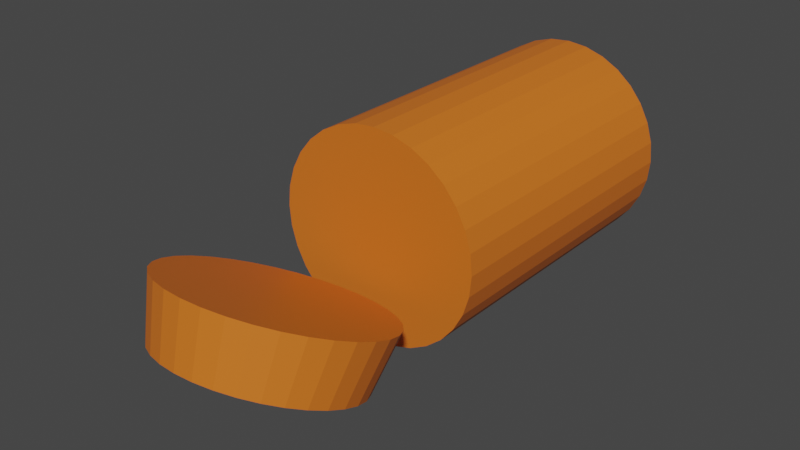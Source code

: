 # Source: carrot_kruzhok_4.blend  (saved by Blender 3.4.6; exported with 4.5.12 LTS)
import bpy
from mathutils import Matrix  # noqa: F401  (used for matrix-valued properties, if any)

bpy.ops.wm.read_factory_settings(use_empty=True)
scene = bpy.context.scene
scene.name = 'Scene'

# ---- collections
col_collection = bpy.data.collections.new('Collection'); scene.collection.children.link(col_collection)

# ---- materials (node trees are filled in below, after node groups)
mat_material_001 = bpy.data.materials.new('Material.001')
mat_material_001.use_transparent_shadow = False

# ---- material node trees
mat_material_001.use_nodes = True; mat_material_001.node_tree.nodes.clear()
_N = mat_material_001.node_tree.nodes; _L = mat_material_001.node_tree.links
n0 = _N.new('ShaderNodeBsdfPrincipled'); n0.name = 'Principled BSDF'; n0.location = (10, 300)
n0.distribution = 'GGX'
n0.subsurface_method = 'RANDOM_WALK_SKIN'
n0.inputs[0].default_value = (0.723, 0.1657, 0.01535, 1.0)
n0.inputs[3].default_value = 1.45
n0.inputs[27].default_value = (0.0, 0.0, 0.0, 1.0)
n0.inputs[28].default_value = 1.0
n1 = _N.new('ShaderNodeOutputMaterial'); n1.name = 'Material Output'; n1.location = (300, 300)
_L.new(n0.outputs[0], n1.inputs[0])
n1.is_active_output = True

# ---- world
world_world = bpy.data.worlds.new('World'); scene.world = world_world
world_world.use_nodes = True; world_world.node_tree.nodes.clear()
_N = world_world.node_tree.nodes; _L = world_world.node_tree.links
n0 = _N.new('ShaderNodeOutputWorld'); n0.name = 'World Output'; n0.location = (300, 300)
n1 = _N.new('ShaderNodeBackground'); n1.name = 'Background'; n1.location = (10, 300)
n1.inputs[0].default_value = (0.05088, 0.05088, 0.05088, 1.0)
_L.new(n1.outputs[0], n0.inputs[0])
n0.is_active_output = True
world_world.color = (0.05088, 0.05088, 0.05088)
world_world.use_sun_shadow = False
world_world.sun_shadow_jitter_overblur = 0.0

# ---- meshes
me_circle_009 = bpy.data.meshes.new('Circle.009')
me_circle_009.from_pydata([(0.4598, -1.11, -4.033), (0.4598, -1.11, -4.465), (0.6676, -0.9991, -4.465), (0.6676, -0.9991, -4.033), (0.2344, 1.179, -4.033), (0.2344, 1.179, -4.465), (-3.004e-09, 1.202, -4.465), (-3.004e-09, 1.202, -4.033), (-0.8497, 0.8497, -4.033), (-0.8497, 0.8497, -4.465), (-0.9991, 0.6676, -4.465), (-0.9991, 0.6676, -4.033), (0.2344, -1.179, -4.033), (0.2344, -1.179, -4.465), (0.4598, 1.11, -4.033), (0.4598, 1.11, -4.465), (-0.6676, 0.9991, -4.033), (-0.6676, 0.9991, -4.465), (-3.004e-09, -1.202, -4.033), (-3.004e-09, -1.202, -4.465), (0.6676, 0.9991, -4.033), (0.6676, 0.9991, -4.465), (-0.4598, 1.11, -4.033), (-0.4598, 1.11, -4.465), (-0.2344, -1.179, -4.033), (-0.2344, -1.179, -4.465), (0.8497, 0.8497, -4.033), (0.8497, 0.8497, -4.465), (-0.2344, 1.179, -4.033), (-0.2344, 1.179, -4.465), (-0.4598, -1.11, -4.033), (-0.4598, -1.11, -4.465), (0.9991, 0.6676, -4.033), (0.9991, 0.6676, -4.465), (-0.6676, -0.9991, -4.033), (-0.6676, -0.9991, -4.465), (1.11, 0.4598, -4.033), (1.11, 0.4598, -4.465), (-0.8497, -0.8497, -4.033), (-0.8497, -0.8497, -4.465), (1.179, 0.2344, -4.033), (1.179, 0.2344, -4.465), (-0.9991, -0.6676, -4.033), (-0.9991, -0.6676, -4.465), (1.202, 3.03e-07, -4.033), (1.202, 3.356e-07, -4.465), (-1.11, -0.4598, -4.033), (-1.11, -0.4598, -4.465), (1.179, -0.2344, -4.033), (1.179, -0.2344, -4.465), (-1.179, -0.2344, -4.033), (-1.179, -0.2344, -4.465), (1.11, -0.4598, -4.033), (1.11, -0.4598, -4.465), (-1.202, 3.03e-07, -4.033), (-1.202, 3.356e-07, -4.465), (0.9991, -0.6676, -4.033), (0.9991, -0.6676, -4.465), (-1.179, 0.2344, -4.033), (-1.179, 0.2344, -4.465), (0.8497, -0.8497, -4.033), (0.8497, -0.8497, -4.465), (-1.11, 0.4598, -4.033), (-1.11, 0.4598, -4.465)], [], [(62, 11, 10, 63), (60, 3, 2, 61), (58, 62, 63, 59), (56, 60, 61, 57), (54, 58, 59, 55), (52, 56, 57, 53), (50, 54, 55, 51), (48, 52, 53, 49), (46, 50, 51, 47), (44, 48, 49, 45), (42, 46, 47, 43), (40, 44, 45, 41), (38, 42, 43, 39), (36, 40, 41, 37), (34, 38, 39, 35), (32, 36, 37, 33), (30, 34, 35, 31), (28, 7, 6, 29), (26, 32, 33, 27), (24, 30, 31, 25), (22, 28, 29, 23), (20, 26, 27, 21), (18, 24, 25, 19), (16, 22, 23, 17), (14, 20, 21, 15), (12, 18, 19, 13), (8, 16, 17, 9), (4, 14, 15, 5), (0, 12, 13, 1), (11, 8, 9, 10), (7, 4, 5, 6), (3, 0, 1, 2), (10, 9, 17, 23, 29, 6, 5, 15, 21, 27, 33, 37, 41, 45, 49, 53, 57, 61, 2, 1, 13, 19, 25, 31, 35, 39, 43, 47, 51, 55, 59, 63), (11, 62, 58, 54, 50, 46, 42, 38, 34, 30, 24, 18, 12, 0, 3, 60, 56, 52, 48, 44, 40, 36, 32, 26, 20, 14, 4, 7, 28, 22, 16, 8)])
_uv = me_circle_009.uv_layers.new(name='UVMap')
_uv.uv.foreach_set('vector', [0.0, 0.0, 0.0, 0.0, 0.0, 0.0, 0.0, 0.0, 0.0, 0.0, 0.0, 0.0, 0.0, 0.0, 0.0, 0.0, 0.0, 0.0, 0.0, 0.0, 0.0, 0.0, 0.0, 0.0, 0.0, 0.0, 0.0, 0.0, 0.0, 0.0, 0.0, 0.0, 0.0, 0.0, 0.0, 0.0, 0.0, 0.0, 0.0, 0.0, 0.0, 0.0, 0.0, 0.0, 0.0, 0.0, 0.0, 0.0, 0.0, 0.0, 0.0, 0.0, 0.0, 0.0, 0.0, 0.0, 0.0, 0.0, 0.0, 0.0, 0.0, 0.0, 0.0, 0.0, 0.0, 0.0, 0.0, 0.0, 0.0, 0.0, 0.0, 0.0, 0.0, 0.0, 0.0, 0.0, 0.0, 0.0, 0.0, 0.0, 0.0, 0.0, 0.0, 0.0, 0.0, 0.0, 0.0, 0.0, 0.0, 0.0, 0.0, 0.0, 0.0, 0.0, 0.0, 0.0, 0.0, 0.0, 0.0, 0.0, 0.0, 0.0, 0.0, 0.0, 0.0, 0.0, 0.0, 0.0, 0.0, 0.0, 0.0, 0.0, 0.0, 0.0, 0.0, 0.0, 0.0, 0.0, 0.0, 0.0, 0.0, 0.0, 0.0, 0.0, 0.0, 0.0, 0.0, 0.0, 0.0, 0.0, 0.0, 0.0, 0.0, 0.0, 0.0, 0.0, 0.0, 0.0, 0.0, 0.0, 0.0, 0.0, 0.0, 0.0, 0.0, 0.0, 0.0, 0.0, 0.0, 0.0, 0.0, 0.0, 0.0, 0.0, 0.0, 0.0, 0.0, 0.0, 0.0, 0.0, 0.0, 0.0, 0.0, 0.0, 0.0, 0.0, 0.0, 0.0, 0.0, 0.0, 0.0, 0.0, 0.0, 0.0, 0.0, 0.0, 0.0, 0.0, 0.0, 0.0, 0.0, 0.0, 0.0, 0.0, 0.0, 0.0, 0.0, 0.0, 0.0, 0.0, 0.0, 0.0, 0.0, 0.0, 0.0, 0.0, 0.0, 0.0, 0.0, 0.0, 0.0, 0.0, 0.0, 0.0, 0.0, 0.0, 0.0, 0.0, 0.0, 0.0, 0.0, 0.0, 0.0, 0.0, 0.0, 0.0, 0.0, 0.0, 0.0, 0.0, 0.0, 0.0, 0.0, 0.0, 0.0, 0.0, 0.0, 0.0, 0.0, 0.0, 0.0, 0.0, 0.0, 0.0, 0.0, 0.0, 0.0, 0.0, 0.0, 0.0, 0.0, 0.0, 0.0, 0.0, 0.0, 0.0, 0.0, 0.0, 0.0, 0.0, 0.0, 0.0, 0.0, 0.0, 0.0, 0.0, 0.0, 0.0, 0.0, 0.0, 0.0, 0.0, 0.0, 0.0, 0.0, 0.0, 0.0, 0.0, 0.0, 0.0, 0.0, 0.0, 0.0, 0.0, 0.0, 0.0, 0.0, 0.0, 0.0, 0.0, 0.0, 0.0, 0.0, 0.0, 0.0, 0.0, 0.0, 0.0, 0.0, 0.0, 0.0, 0.0, 0.0, 0.0, 0.0, 0.0, 0.0, 0.0, 0.0, 0.0, 0.0, 0.0, 0.0, 0.0, 0.0, 0.0, 0.0, 0.0, 0.0, 0.0, 0.0, 0.0, 0.0, 0.0, 0.0, 0.0, 0.0, 0.0, 0.0, 0.0, 0.0, 0.0, 0.0, 0.0, 0.0, 0.0, 0.0, 0.0, 0.0, 0.0, 0.0, 0.0, 0.0, 0.0, 0.0, 0.0, 0.0, 0.0, 0.0, 0.0, 0.0, 0.0, 0.0, 0.0, 0.0, 0.0, 0.0, 0.0, 0.0, 0.0, 0.0, 0.0, 0.0, 0.0, 0.0, 0.0, 0.0, 0.0, 0.0, 0.0, 0.0, 0.0, 0.0, 0.0, 0.0, 0.0, 0.0, 0.0, 0.0, 0.0, 0.0, 0.0, 0.0, 0.0, 0.0, 0.0, 0.0, 0.0, 0.0, 0.0, 0.0, 0.0, 0.0, 0.0])
me_circle_009.materials.append(mat_material_001)
me_circle_009.update()
me_circle_010 = bpy.data.meshes.new('Circle.010')
me_circle_010.from_pydata([(0.4598, -1.11, -3.601), (0.4598, -1.11, -4.033), (0.6676, -0.9991, -4.033), (0.6676, -0.9991, -3.601), (0.2344, 1.179, -3.601), (0.2344, 1.179, -4.033), (-3.004e-09, 1.202, -4.033), (-3.004e-09, 1.202, -3.601), (-0.8497, 0.8497, -3.601), (-0.8497, 0.8497, -4.033), (-0.9991, 0.6676, -4.033), (-0.9991, 0.6676, -3.601), (0.2344, -1.179, -3.601), (0.2344, -1.179, -4.033), (0.4598, 1.11, -3.601), (0.4598, 1.11, -4.033), (-0.6676, 0.9991, -3.601), (-0.6676, 0.9991, -4.033), (-3.004e-09, -1.202, -3.601), (-3.004e-09, -1.202, -4.033), (0.6676, 0.9991, -3.601), (0.6676, 0.9991, -4.033), (-0.4598, 1.11, -3.601), (-0.4598, 1.11, -4.033), (-0.2344, -1.179, -3.601), (-0.2344, -1.179, -4.033), (0.8497, 0.8497, -3.601), (0.8497, 0.8497, -4.033), (-0.2344, 1.179, -3.601), (-0.2344, 1.179, -4.033), (-0.4598, -1.11, -3.601), (-0.4598, -1.11, -4.033), (0.9991, 0.6676, -3.601), (0.9991, 0.6676, -4.033), (-0.6676, -0.9991, -3.601), (-0.6676, -0.9991, -4.033), (1.11, 0.4598, -3.601), (1.11, 0.4598, -4.033), (-0.8497, -0.8497, -3.601), (-0.8497, -0.8497, -4.033), (1.179, 0.2344, -3.601), (1.179, 0.2344, -4.033), (-0.9991, -0.6676, -3.601), (-0.9991, -0.6676, -4.033), (1.202, 2.704e-07, -3.601), (1.202, 3.03e-07, -4.033), (-1.11, -0.4598, -3.601), (-1.11, -0.4598, -4.033), (1.179, -0.2344, -3.601), (1.179, -0.2344, -4.033), (-1.179, -0.2344, -3.601), (-1.179, -0.2344, -4.033), (1.11, -0.4598, -3.601), (1.11, -0.4598, -4.033), (-1.202, 2.704e-07, -3.601), (-1.202, 3.03e-07, -4.033), (0.9991, -0.6676, -3.601), (0.9991, -0.6676, -4.033), (-1.179, 0.2344, -3.601), (-1.179, 0.2344, -4.033), (0.8497, -0.8497, -3.601), (0.8497, -0.8497, -4.033), (-1.11, 0.4598, -3.601), (-1.11, 0.4598, -4.033)], [], [(62, 11, 10, 63), (60, 3, 2, 61), (58, 62, 63, 59), (56, 60, 61, 57), (54, 58, 59, 55), (52, 56, 57, 53), (50, 54, 55, 51), (48, 52, 53, 49), (46, 50, 51, 47), (44, 48, 49, 45), (42, 46, 47, 43), (40, 44, 45, 41), (38, 42, 43, 39), (36, 40, 41, 37), (34, 38, 39, 35), (32, 36, 37, 33), (30, 34, 35, 31), (28, 7, 6, 29), (26, 32, 33, 27), (24, 30, 31, 25), (22, 28, 29, 23), (20, 26, 27, 21), (18, 24, 25, 19), (16, 22, 23, 17), (14, 20, 21, 15), (12, 18, 19, 13), (8, 16, 17, 9), (4, 14, 15, 5), (0, 12, 13, 1), (11, 8, 9, 10), (7, 4, 5, 6), (3, 0, 1, 2), (10, 9, 17, 23, 29, 6, 5, 15, 21, 27, 33, 37, 41, 45, 49, 53, 57, 61, 2, 1, 13, 19, 25, 31, 35, 39, 43, 47, 51, 55, 59, 63), (11, 62, 58, 54, 50, 46, 42, 38, 34, 30, 24, 18, 12, 0, 3, 60, 56, 52, 48, 44, 40, 36, 32, 26, 20, 14, 4, 7, 28, 22, 16, 8)])
_uv = me_circle_010.uv_layers.new(name='UVMap')
_uv.uv.foreach_set('vector', [0.0, 0.0, 0.0, 0.0, 0.0, 0.0, 0.0, 0.0, 0.0, 0.0, 0.0, 0.0, 0.0, 0.0, 0.0, 0.0, 0.0, 0.0, 0.0, 0.0, 0.0, 0.0, 0.0, 0.0, 0.0, 0.0, 0.0, 0.0, 0.0, 0.0, 0.0, 0.0, 0.0, 0.0, 0.0, 0.0, 0.0, 0.0, 0.0, 0.0, 0.0, 0.0, 0.0, 0.0, 0.0, 0.0, 0.0, 0.0, 0.0, 0.0, 0.0, 0.0, 0.0, 0.0, 0.0, 0.0, 0.0, 0.0, 0.0, 0.0, 0.0, 0.0, 0.0, 0.0, 0.0, 0.0, 0.0, 0.0, 0.0, 0.0, 0.0, 0.0, 0.0, 0.0, 0.0, 0.0, 0.0, 0.0, 0.0, 0.0, 0.0, 0.0, 0.0, 0.0, 0.0, 0.0, 0.0, 0.0, 0.0, 0.0, 0.0, 0.0, 0.0, 0.0, 0.0, 0.0, 0.0, 0.0, 0.0, 0.0, 0.0, 0.0, 0.0, 0.0, 0.0, 0.0, 0.0, 0.0, 0.0, 0.0, 0.0, 0.0, 0.0, 0.0, 0.0, 0.0, 0.0, 0.0, 0.0, 0.0, 0.0, 0.0, 0.0, 0.0, 0.0, 0.0, 0.0, 0.0, 0.0, 0.0, 0.0, 0.0, 0.0, 0.0, 0.0, 0.0, 0.0, 0.0, 0.0, 0.0, 0.0, 0.0, 0.0, 0.0, 0.0, 0.0, 0.0, 0.0, 0.0, 0.0, 0.0, 0.0, 0.0, 0.0, 0.0, 0.0, 0.0, 0.0, 0.0, 0.0, 0.0, 0.0, 0.0, 0.0, 0.0, 0.0, 0.0, 0.0, 0.0, 0.0, 0.0, 0.0, 0.0, 0.0, 0.0, 0.0, 0.0, 0.0, 0.0, 0.0, 0.0, 0.0, 0.0, 0.0, 0.0, 0.0, 0.0, 0.0, 0.0, 0.0, 0.0, 0.0, 0.0, 0.0, 0.0, 0.0, 0.0, 0.0, 0.0, 0.0, 0.0, 0.0, 0.0, 0.0, 0.0, 0.0, 0.0, 0.0, 0.0, 0.0, 0.0, 0.0, 0.0, 0.0, 0.0, 0.0, 0.0, 0.0, 0.0, 0.0, 0.0, 0.0, 0.0, 0.0, 0.0, 0.0, 0.0, 0.0, 0.0, 0.0, 0.0, 0.0, 0.0, 0.0, 0.0, 0.0, 0.0, 0.0, 0.0, 0.0, 0.0, 0.0, 0.0, 0.0, 0.0, 0.0, 0.0, 0.0, 0.0, 0.0, 0.0, 0.0, 0.0, 0.0, 0.0, 0.0, 0.0, 0.0, 0.0, 0.0, 0.0, 0.0, 0.0, 0.0, 0.0, 0.0, 0.0, 0.0, 0.0, 0.0, 0.0, 0.0, 0.0, 0.0, 0.0, 0.0, 0.0, 0.0, 0.0, 0.0, 0.0, 0.0, 0.0, 0.0, 0.0, 0.0, 0.0, 0.0, 0.0, 0.0, 0.0, 0.0, 0.0, 0.0, 0.0, 0.0, 0.0, 0.0, 0.0, 0.0, 0.0, 0.0, 0.0, 0.0, 0.0, 0.0, 0.0, 0.0, 0.0, 0.0, 0.0, 0.0, 0.0, 0.0, 0.0, 0.0, 0.0, 0.0, 0.0, 0.0, 0.0, 0.0, 0.0, 0.0, 0.0, 0.0, 0.0, 0.0, 0.0, 0.0, 0.0, 0.0, 0.0, 0.0, 0.0, 0.0, 0.0, 0.0, 0.0, 0.0, 0.0, 0.0, 0.0, 0.0, 0.0, 0.0, 0.0, 0.0, 0.0, 0.0, 0.0, 0.0, 0.0, 0.0, 0.0, 0.0, 0.0, 0.0, 0.0, 0.0, 0.0, 0.0, 0.0, 0.0, 0.0, 0.0, 0.0, 0.0, 0.0, 0.0, 0.0, 0.0, 0.0, 0.0, 0.0, 0.0, 0.0, 0.0, 0.0, 0.0, 0.0, 0.0, 0.0, 0.0])
me_circle_010.materials.append(mat_material_001)
me_circle_010.update()
me_circle_011 = bpy.data.meshes.new('Circle.011')
me_circle_011.from_pydata([(0.4598, -1.11, -3.169), (0.4598, -1.11, -3.601), (0.6676, -0.9991, -3.601), (0.6676, -0.9991, -3.169), (0.2344, 1.179, -3.169), (0.2344, 1.179, -3.601), (-3.004e-09, 1.202, -3.601), (-3.004e-09, 1.202, -3.169), (-0.8497, 0.8497, -3.169), (-0.8497, 0.8497, -3.601), (-0.9991, 0.6676, -3.601), (-0.9991, 0.6676, -3.169), (0.2344, -1.179, -3.169), (0.2344, -1.179, -3.601), (0.4598, 1.11, -3.169), (0.4598, 1.11, -3.601), (-0.6676, 0.9991, -3.169), (-0.6676, 0.9991, -3.601), (-3.004e-09, -1.202, -3.169), (-3.004e-09, -1.202, -3.601), (0.6676, 0.9991, -3.169), (0.6676, 0.9991, -3.601), (-0.4598, 1.11, -3.169), (-0.4598, 1.11, -3.601), (-0.2344, -1.179, -3.169), (-0.2344, -1.179, -3.601), (0.8497, 0.8497, -3.169), (0.8497, 0.8497, -3.601), (-0.2344, 1.179, -3.169), (-0.2344, 1.179, -3.601), (-0.4598, -1.11, -3.169), (-0.4598, -1.11, -3.601), (0.9991, 0.6676, -3.169), (0.9991, 0.6676, -3.601), (-0.6676, -0.9991, -3.169), (-0.6676, -0.9991, -3.601), (1.11, 0.4598, -3.169), (1.11, 0.4598, -3.601), (-0.8497, -0.8497, -3.169), (-0.8497, -0.8497, -3.601), (1.179, 0.2344, -3.169), (1.179, 0.2344, -3.601), (-0.9991, -0.6676, -3.169), (-0.9991, -0.6676, -3.601), (1.202, 2.377e-07, -3.169), (1.202, 2.704e-07, -3.601), (-1.11, -0.4598, -3.169), (-1.11, -0.4598, -3.601), (1.179, -0.2344, -3.169), (1.179, -0.2344, -3.601), (-1.179, -0.2344, -3.169), (-1.179, -0.2344, -3.601), (1.11, -0.4598, -3.169), (1.11, -0.4598, -3.601), (-1.202, 2.377e-07, -3.169), (-1.202, 2.704e-07, -3.601), (0.9991, -0.6676, -3.169), (0.9991, -0.6676, -3.601), (-1.179, 0.2344, -3.169), (-1.179, 0.2344, -3.601), (0.8497, -0.8497, -3.169), (0.8497, -0.8497, -3.601), (-1.11, 0.4598, -3.169), (-1.11, 0.4598, -3.601)], [], [(62, 11, 10, 63), (60, 3, 2, 61), (58, 62, 63, 59), (56, 60, 61, 57), (54, 58, 59, 55), (52, 56, 57, 53), (50, 54, 55, 51), (48, 52, 53, 49), (46, 50, 51, 47), (44, 48, 49, 45), (42, 46, 47, 43), (40, 44, 45, 41), (38, 42, 43, 39), (36, 40, 41, 37), (34, 38, 39, 35), (32, 36, 37, 33), (30, 34, 35, 31), (28, 7, 6, 29), (26, 32, 33, 27), (24, 30, 31, 25), (22, 28, 29, 23), (20, 26, 27, 21), (18, 24, 25, 19), (16, 22, 23, 17), (14, 20, 21, 15), (12, 18, 19, 13), (8, 16, 17, 9), (4, 14, 15, 5), (0, 12, 13, 1), (11, 8, 9, 10), (7, 4, 5, 6), (3, 0, 1, 2), (10, 9, 17, 23, 29, 6, 5, 15, 21, 27, 33, 37, 41, 45, 49, 53, 57, 61, 2, 1, 13, 19, 25, 31, 35, 39, 43, 47, 51, 55, 59, 63), (11, 62, 58, 54, 50, 46, 42, 38, 34, 30, 24, 18, 12, 0, 3, 60, 56, 52, 48, 44, 40, 36, 32, 26, 20, 14, 4, 7, 28, 22, 16, 8)])
_uv = me_circle_011.uv_layers.new(name='UVMap')
_uv.uv.foreach_set('vector', [0.0, 0.0, 0.0, 0.0, 0.0, 0.0, 0.0, 0.0, 0.0, 0.0, 0.0, 0.0, 0.0, 0.0, 0.0, 0.0, 0.0, 0.0, 0.0, 0.0, 0.0, 0.0, 0.0, 0.0, 0.0, 0.0, 0.0, 0.0, 0.0, 0.0, 0.0, 0.0, 0.0, 0.0, 0.0, 0.0, 0.0, 0.0, 0.0, 0.0, 0.0, 0.0, 0.0, 0.0, 0.0, 0.0, 0.0, 0.0, 0.0, 0.0, 0.0, 0.0, 0.0, 0.0, 0.0, 0.0, 0.0, 0.0, 0.0, 0.0, 0.0, 0.0, 0.0, 0.0, 0.0, 0.0, 0.0, 0.0, 0.0, 0.0, 0.0, 0.0, 0.0, 0.0, 0.0, 0.0, 0.0, 0.0, 0.0, 0.0, 0.0, 0.0, 0.0, 0.0, 0.0, 0.0, 0.0, 0.0, 0.0, 0.0, 0.0, 0.0, 0.0, 0.0, 0.0, 0.0, 0.0, 0.0, 0.0, 0.0, 0.0, 0.0, 0.0, 0.0, 0.0, 0.0, 0.0, 0.0, 0.0, 0.0, 0.0, 0.0, 0.0, 0.0, 0.0, 0.0, 0.0, 0.0, 0.0, 0.0, 0.0, 0.0, 0.0, 0.0, 0.0, 0.0, 0.0, 0.0, 0.0, 0.0, 0.0, 0.0, 0.0, 0.0, 0.0, 0.0, 0.0, 0.0, 0.0, 0.0, 0.0, 0.0, 0.0, 0.0, 0.0, 0.0, 0.0, 0.0, 0.0, 0.0, 0.0, 0.0, 0.0, 0.0, 0.0, 0.0, 0.0, 0.0, 0.0, 0.0, 0.0, 0.0, 0.0, 0.0, 0.0, 0.0, 0.0, 0.0, 0.0, 0.0, 0.0, 0.0, 0.0, 0.0, 0.0, 0.0, 0.0, 0.0, 0.0, 0.0, 0.0, 0.0, 0.0, 0.0, 0.0, 0.0, 0.0, 0.0, 0.0, 0.0, 0.0, 0.0, 0.0, 0.0, 0.0, 0.0, 0.0, 0.0, 0.0, 0.0, 0.0, 0.0, 0.0, 0.0, 0.0, 0.0, 0.0, 0.0, 0.0, 0.0, 0.0, 0.0, 0.0, 0.0, 0.0, 0.0, 0.0, 0.0, 0.0, 0.0, 0.0, 0.0, 0.0, 0.0, 0.0, 0.0, 0.0, 0.0, 0.0, 0.0, 0.0, 0.0, 0.0, 0.0, 0.0, 0.0, 0.0, 0.0, 0.0, 0.0, 0.0, 0.0, 0.0, 0.0, 0.0, 0.0, 0.0, 0.0, 0.0, 0.0, 0.0, 0.0, 0.0, 0.0, 0.0, 0.0, 0.0, 0.0, 0.0, 0.0, 0.0, 0.0, 0.0, 0.0, 0.0, 0.0, 0.0, 0.0, 0.0, 0.0, 0.0, 0.0, 0.0, 0.0, 0.0, 0.0, 0.0, 0.0, 0.0, 0.0, 0.0, 0.0, 0.0, 0.0, 0.0, 0.0, 0.0, 0.0, 0.0, 0.0, 0.0, 0.0, 0.0, 0.0, 0.0, 0.0, 0.0, 0.0, 0.0, 0.0, 0.0, 0.0, 0.0, 0.0, 0.0, 0.0, 0.0, 0.0, 0.0, 0.0, 0.0, 0.0, 0.0, 0.0, 0.0, 0.0, 0.0, 0.0, 0.0, 0.0, 0.0, 0.0, 0.0, 0.0, 0.0, 0.0, 0.0, 0.0, 0.0, 0.0, 0.0, 0.0, 0.0, 0.0, 0.0, 0.0, 0.0, 0.0, 0.0, 0.0, 0.0, 0.0, 0.0, 0.0, 0.0, 0.0, 0.0, 0.0, 0.0, 0.0, 0.0, 0.0, 0.0, 0.0, 0.0, 0.0, 0.0, 0.0, 0.0, 0.0, 0.0, 0.0, 0.0, 0.0, 0.0, 0.0, 0.0, 0.0, 0.0, 0.0, 0.0, 0.0, 0.0, 0.0, 0.0, 0.0, 0.0, 0.0, 0.0, 0.0, 0.0, 0.0, 0.0, 0.0])
me_circle_011.materials.append(mat_material_001)
me_circle_011.update()
me_circle_012 = bpy.data.meshes.new('Circle.012')
me_circle_012.from_pydata([(0.4598, -1.11, -2.737), (0.4598, -1.11, -3.169), (0.6676, -0.9991, -3.169), (0.6676, -0.9991, -2.737), (0.2344, 1.179, -2.737), (0.2344, 1.179, -3.169), (-3.004e-09, 1.202, -3.169), (-3.004e-09, 1.202, -2.737), (-0.8497, 0.8497, -2.737), (-0.8497, 0.8497, -3.169), (-0.9991, 0.6676, -3.169), (-0.9991, 0.6676, -2.737), (0.2344, -1.179, -2.737), (0.2344, -1.179, -3.169), (0.4598, 1.11, -2.737), (0.4598, 1.11, -3.169), (-0.6676, 0.9991, -2.737), (-0.6676, 0.9991, -3.169), (-3.004e-09, -1.202, -2.737), (-3.004e-09, -1.202, -3.169), (0.6676, 0.9991, -2.737), (0.6676, 0.9991, -3.169), (-0.4598, 1.11, -2.737), (-0.4598, 1.11, -3.169), (-0.2344, -1.179, -2.737), (-0.2344, -1.179, -3.169), (0.8497, 0.8497, -2.737), (0.8497, 0.8497, -3.169), (-0.2344, 1.179, -2.737), (-0.2344, 1.179, -3.169), (-0.4598, -1.11, -2.737), (-0.4598, -1.11, -3.169), (0.9991, 0.6676, -2.737), (0.9991, 0.6676, -3.169), (-0.6676, -0.9991, -2.737), (-0.6676, -0.9991, -3.169), (1.11, 0.4598, -2.737), (1.11, 0.4598, -3.169), (-0.8497, -0.8497, -2.737), (-0.8497, -0.8497, -3.169), (1.179, 0.2344, -2.737), (1.179, 0.2344, -3.169), (-0.9991, -0.6676, -2.737), (-0.9991, -0.6676, -3.169), (1.202, 2.051e-07, -2.737), (1.202, 2.377e-07, -3.169), (-1.11, -0.4598, -2.737), (-1.11, -0.4598, -3.169), (1.179, -0.2344, -2.737), (1.179, -0.2344, -3.169), (-1.179, -0.2344, -2.737), (-1.179, -0.2344, -3.169), (1.11, -0.4598, -2.737), (1.11, -0.4598, -3.169), (-1.202, 2.051e-07, -2.737), (-1.202, 2.377e-07, -3.169), (0.9991, -0.6676, -2.737), (0.9991, -0.6676, -3.169), (-1.179, 0.2344, -2.737), (-1.179, 0.2344, -3.169), (0.8497, -0.8497, -2.737), (0.8497, -0.8497, -3.169), (-1.11, 0.4598, -2.737), (-1.11, 0.4598, -3.169)], [], [(62, 11, 10, 63), (60, 3, 2, 61), (58, 62, 63, 59), (56, 60, 61, 57), (54, 58, 59, 55), (52, 56, 57, 53), (50, 54, 55, 51), (48, 52, 53, 49), (46, 50, 51, 47), (44, 48, 49, 45), (42, 46, 47, 43), (40, 44, 45, 41), (38, 42, 43, 39), (36, 40, 41, 37), (34, 38, 39, 35), (32, 36, 37, 33), (30, 34, 35, 31), (28, 7, 6, 29), (26, 32, 33, 27), (24, 30, 31, 25), (22, 28, 29, 23), (20, 26, 27, 21), (18, 24, 25, 19), (16, 22, 23, 17), (14, 20, 21, 15), (12, 18, 19, 13), (8, 16, 17, 9), (4, 14, 15, 5), (0, 12, 13, 1), (11, 8, 9, 10), (7, 4, 5, 6), (3, 0, 1, 2), (10, 9, 17, 23, 29, 6, 5, 15, 21, 27, 33, 37, 41, 45, 49, 53, 57, 61, 2, 1, 13, 19, 25, 31, 35, 39, 43, 47, 51, 55, 59, 63), (11, 62, 58, 54, 50, 46, 42, 38, 34, 30, 24, 18, 12, 0, 3, 60, 56, 52, 48, 44, 40, 36, 32, 26, 20, 14, 4, 7, 28, 22, 16, 8)])
_uv = me_circle_012.uv_layers.new(name='UVMap')
_uv.uv.foreach_set('vector', [0.0, 0.0, 0.0, 0.0, 0.0, 0.0, 0.0, 0.0, 0.0, 0.0, 0.0, 0.0, 0.0, 0.0, 0.0, 0.0, 0.0, 0.0, 0.0, 0.0, 0.0, 0.0, 0.0, 0.0, 0.0, 0.0, 0.0, 0.0, 0.0, 0.0, 0.0, 0.0, 0.0, 0.0, 0.0, 0.0, 0.0, 0.0, 0.0, 0.0, 0.0, 0.0, 0.0, 0.0, 0.0, 0.0, 0.0, 0.0, 0.0, 0.0, 0.0, 0.0, 0.0, 0.0, 0.0, 0.0, 0.0, 0.0, 0.0, 0.0, 0.0, 0.0, 0.0, 0.0, 0.0, 0.0, 0.0, 0.0, 0.0, 0.0, 0.0, 0.0, 0.0, 0.0, 0.0, 0.0, 0.0, 0.0, 0.0, 0.0, 0.0, 0.0, 0.0, 0.0, 0.0, 0.0, 0.0, 0.0, 0.0, 0.0, 0.0, 0.0, 0.0, 0.0, 0.0, 0.0, 0.0, 0.0, 0.0, 0.0, 0.0, 0.0, 0.0, 0.0, 0.0, 0.0, 0.0, 0.0, 0.0, 0.0, 0.0, 0.0, 0.0, 0.0, 0.0, 0.0, 0.0, 0.0, 0.0, 0.0, 0.0, 0.0, 0.0, 0.0, 0.0, 0.0, 0.0, 0.0, 0.0, 0.0, 0.0, 0.0, 0.0, 0.0, 0.0, 0.0, 0.0, 0.0, 0.0, 0.0, 0.0, 0.0, 0.0, 0.0, 0.0, 0.0, 0.0, 0.0, 0.0, 0.0, 0.0, 0.0, 0.0, 0.0, 0.0, 0.0, 0.0, 0.0, 0.0, 0.0, 0.0, 0.0, 0.0, 0.0, 0.0, 0.0, 0.0, 0.0, 0.0, 0.0, 0.0, 0.0, 0.0, 0.0, 0.0, 0.0, 0.0, 0.0, 0.0, 0.0, 0.0, 0.0, 0.0, 0.0, 0.0, 0.0, 0.0, 0.0, 0.0, 0.0, 0.0, 0.0, 0.0, 0.0, 0.0, 0.0, 0.0, 0.0, 0.0, 0.0, 0.0, 0.0, 0.0, 0.0, 0.0, 0.0, 0.0, 0.0, 0.0, 0.0, 0.0, 0.0, 0.0, 0.0, 0.0, 0.0, 0.0, 0.0, 0.0, 0.0, 0.0, 0.0, 0.0, 0.0, 0.0, 0.0, 0.0, 0.0, 0.0, 0.0, 0.0, 0.0, 0.0, 0.0, 0.0, 0.0, 0.0, 0.0, 0.0, 0.0, 0.0, 0.0, 0.0, 0.0, 0.0, 0.0, 0.0, 0.0, 0.0, 0.0, 0.0, 0.0, 0.0, 0.0, 0.0, 0.0, 0.0, 0.0, 0.0, 0.0, 0.0, 0.0, 0.0, 0.0, 0.0, 0.0, 0.0, 0.0, 0.0, 0.0, 0.0, 0.0, 0.0, 0.0, 0.0, 0.0, 0.0, 0.0, 0.0, 0.0, 0.0, 0.0, 0.0, 0.0, 0.0, 0.0, 0.0, 0.0, 0.0, 0.0, 0.0, 0.0, 0.0, 0.0, 0.0, 0.0, 0.0, 0.0, 0.0, 0.0, 0.0, 0.0, 0.0, 0.0, 0.0, 0.0, 0.0, 0.0, 0.0, 0.0, 0.0, 0.0, 0.0, 0.0, 0.0, 0.0, 0.0, 0.0, 0.0, 0.0, 0.0, 0.0, 0.0, 0.0, 0.0, 0.0, 0.0, 0.0, 0.0, 0.0, 0.0, 0.0, 0.0, 0.0, 0.0, 0.0, 0.0, 0.0, 0.0, 0.0, 0.0, 0.0, 0.0, 0.0, 0.0, 0.0, 0.0, 0.0, 0.0, 0.0, 0.0, 0.0, 0.0, 0.0, 0.0, 0.0, 0.0, 0.0, 0.0, 0.0, 0.0, 0.0, 0.0, 0.0, 0.0, 0.0, 0.0, 0.0, 0.0, 0.0, 0.0, 0.0, 0.0, 0.0, 0.0, 0.0, 0.0, 0.0, 0.0, 0.0, 0.0, 0.0, 0.0, 0.0])
me_circle_012.materials.append(mat_material_001)
me_circle_012.update()
me_circle_013 = bpy.data.meshes.new('Circle.013')
me_circle_013.from_pydata([(0.4598, -1.11, -2.304), (0.4598, -1.11, -2.737), (0.6676, -0.9991, -2.737), (0.6676, -0.9991, -2.304), (0.2344, 1.179, -2.304), (0.2344, 1.179, -2.737), (-3.004e-09, 1.202, -2.737), (-3.004e-09, 1.202, -2.304), (-0.8497, 0.8497, -2.304), (-0.8497, 0.8497, -2.737), (-0.9991, 0.6676, -2.737), (-0.9991, 0.6676, -2.304), (0.2344, -1.179, -2.304), (0.2344, -1.179, -2.737), (0.4598, 1.11, -2.304), (0.4598, 1.11, -2.737), (-0.6676, 0.9991, -2.304), (-0.6676, 0.9991, -2.737), (-3.004e-09, -1.202, -2.304), (-3.004e-09, -1.202, -2.737), (0.6676, 0.9991, -2.304), (0.6676, 0.9991, -2.737), (-0.4598, 1.11, -2.304), (-0.4598, 1.11, -2.737), (-0.2344, -1.179, -2.304), (-0.2344, -1.179, -2.737), (0.8497, 0.8497, -2.304), (0.8497, 0.8497, -2.737), (-0.2344, 1.179, -2.304), (-0.2344, 1.179, -2.737), (-0.4598, -1.11, -2.304), (-0.4598, -1.11, -2.737), (0.9991, 0.6676, -2.304), (0.9991, 0.6676, -2.737), (-0.6676, -0.9991, -2.304), (-0.6676, -0.9991, -2.737), (1.11, 0.4598, -2.304), (1.11, 0.4598, -2.737), (-0.8497, -0.8497, -2.304), (-0.8497, -0.8497, -2.737), (1.179, 0.2344, -2.304), (1.179, 0.2344, -2.737), (-0.9991, -0.6676, -2.304), (-0.9991, -0.6676, -2.737), (1.202, 1.725e-07, -2.304), (1.202, 2.051e-07, -2.737), (-1.11, -0.4598, -2.304), (-1.11, -0.4598, -2.737), (1.179, -0.2344, -2.304), (1.179, -0.2344, -2.737), (-1.179, -0.2344, -2.304), (-1.179, -0.2344, -2.737), (1.11, -0.4598, -2.304), (1.11, -0.4598, -2.737), (-1.202, 1.725e-07, -2.304), (-1.202, 2.051e-07, -2.737), (0.9991, -0.6676, -2.304), (0.9991, -0.6676, -2.737), (-1.179, 0.2344, -2.304), (-1.179, 0.2344, -2.737), (0.8497, -0.8497, -2.304), (0.8497, -0.8497, -2.737), (-1.11, 0.4598, -2.304), (-1.11, 0.4598, -2.737)], [], [(62, 11, 10, 63), (60, 3, 2, 61), (58, 62, 63, 59), (56, 60, 61, 57), (54, 58, 59, 55), (52, 56, 57, 53), (50, 54, 55, 51), (48, 52, 53, 49), (46, 50, 51, 47), (44, 48, 49, 45), (42, 46, 47, 43), (40, 44, 45, 41), (38, 42, 43, 39), (36, 40, 41, 37), (34, 38, 39, 35), (32, 36, 37, 33), (30, 34, 35, 31), (28, 7, 6, 29), (26, 32, 33, 27), (24, 30, 31, 25), (22, 28, 29, 23), (20, 26, 27, 21), (18, 24, 25, 19), (16, 22, 23, 17), (14, 20, 21, 15), (12, 18, 19, 13), (8, 16, 17, 9), (4, 14, 15, 5), (0, 12, 13, 1), (11, 8, 9, 10), (7, 4, 5, 6), (3, 0, 1, 2), (10, 9, 17, 23, 29, 6, 5, 15, 21, 27, 33, 37, 41, 45, 49, 53, 57, 61, 2, 1, 13, 19, 25, 31, 35, 39, 43, 47, 51, 55, 59, 63), (11, 62, 58, 54, 50, 46, 42, 38, 34, 30, 24, 18, 12, 0, 3, 60, 56, 52, 48, 44, 40, 36, 32, 26, 20, 14, 4, 7, 28, 22, 16, 8)])
_uv = me_circle_013.uv_layers.new(name='UVMap')
_uv.uv.foreach_set('vector', [0.0, 0.0, 0.0, 0.0, 0.0, 0.0, 0.0, 0.0, 0.0, 0.0, 0.0, 0.0, 0.0, 0.0, 0.0, 0.0, 0.0, 0.0, 0.0, 0.0, 0.0, 0.0, 0.0, 0.0, 0.0, 0.0, 0.0, 0.0, 0.0, 0.0, 0.0, 0.0, 0.0, 0.0, 0.0, 0.0, 0.0, 0.0, 0.0, 0.0, 0.0, 0.0, 0.0, 0.0, 0.0, 0.0, 0.0, 0.0, 0.0, 0.0, 0.0, 0.0, 0.0, 0.0, 0.0, 0.0, 0.0, 0.0, 0.0, 0.0, 0.0, 0.0, 0.0, 0.0, 0.0, 0.0, 0.0, 0.0, 0.0, 0.0, 0.0, 0.0, 0.0, 0.0, 0.0, 0.0, 0.0, 0.0, 0.0, 0.0, 0.0, 0.0, 0.0, 0.0, 0.0, 0.0, 0.0, 0.0, 0.0, 0.0, 0.0, 0.0, 0.0, 0.0, 0.0, 0.0, 0.0, 0.0, 0.0, 0.0, 0.0, 0.0, 0.0, 0.0, 0.0, 0.0, 0.0, 0.0, 0.0, 0.0, 0.0, 0.0, 0.0, 0.0, 0.0, 0.0, 0.0, 0.0, 0.0, 0.0, 0.0, 0.0, 0.0, 0.0, 0.0, 0.0, 0.0, 0.0, 0.0, 0.0, 0.0, 0.0, 0.0, 0.0, 0.0, 0.0, 0.0, 0.0, 0.0, 0.0, 0.0, 0.0, 0.0, 0.0, 0.0, 0.0, 0.0, 0.0, 0.0, 0.0, 0.0, 0.0, 0.0, 0.0, 0.0, 0.0, 0.0, 0.0, 0.0, 0.0, 0.0, 0.0, 0.0, 0.0, 0.0, 0.0, 0.0, 0.0, 0.0, 0.0, 0.0, 0.0, 0.0, 0.0, 0.0, 0.0, 0.0, 0.0, 0.0, 0.0, 0.0, 0.0, 0.0, 0.0, 0.0, 0.0, 0.0, 0.0, 0.0, 0.0, 0.0, 0.0, 0.0, 0.0, 0.0, 0.0, 0.0, 0.0, 0.0, 0.0, 0.0, 0.0, 0.0, 0.0, 0.0, 0.0, 0.0, 0.0, 0.0, 0.0, 0.0, 0.0, 0.0, 0.0, 0.0, 0.0, 0.0, 0.0, 0.0, 0.0, 0.0, 0.0, 0.0, 0.0, 0.0, 0.0, 0.0, 0.0, 0.0, 0.0, 0.0, 0.0, 0.0, 0.0, 0.0, 0.0, 0.0, 0.0, 0.0, 0.0, 0.0, 0.0, 0.0, 0.0, 0.0, 0.0, 0.0, 0.0, 0.0, 0.0, 0.0, 0.0, 0.0, 0.0, 0.0, 0.0, 0.0, 0.0, 0.0, 0.0, 0.0, 0.0, 0.0, 0.0, 0.0, 0.0, 0.0, 0.0, 0.0, 0.0, 0.0, 0.0, 0.0, 0.0, 0.0, 0.0, 0.0, 0.0, 0.0, 0.0, 0.0, 0.0, 0.0, 0.0, 0.0, 0.0, 0.0, 0.0, 0.0, 0.0, 0.0, 0.0, 0.0, 0.0, 0.0, 0.0, 0.0, 0.0, 0.0, 0.0, 0.0, 0.0, 0.0, 0.0, 0.0, 0.0, 0.0, 0.0, 0.0, 0.0, 0.0, 0.0, 0.0, 0.0, 0.0, 0.0, 0.0, 0.0, 0.0, 0.0, 0.0, 0.0, 0.0, 0.0, 0.0, 0.0, 0.0, 0.0, 0.0, 0.0, 0.0, 0.0, 0.0, 0.0, 0.0, 0.0, 0.0, 0.0, 0.0, 0.0, 0.0, 0.0, 0.0, 0.0, 0.0, 0.0, 0.0, 0.0, 0.0, 0.0, 0.0, 0.0, 0.0, 0.0, 0.0, 0.0, 0.0, 0.0, 0.0, 0.0, 0.0, 0.0, 0.0, 0.0, 0.0, 0.0, 0.0, 0.0, 0.0, 0.0, 0.0, 0.0, 0.0, 0.0, 0.0, 0.0, 0.0, 0.0, 0.0, 0.0, 0.0, 0.0, 0.0, 0.0])
me_circle_013.materials.append(mat_material_001)
me_circle_013.update()
me_circle_014 = bpy.data.meshes.new('Circle.014')
me_circle_014.from_pydata([(0.4598, -1.11, -1.872), (0.4598, -1.11, -2.304), (0.6676, -0.9991, -2.304), (0.6676, -0.9991, -1.872), (0.2344, 1.179, -1.872), (0.2344, 1.179, -2.304), (-3.004e-09, 1.202, -2.304), (-3.004e-09, 1.202, -1.872), (-0.8497, 0.8497, -1.872), (-0.8497, 0.8497, -2.304), (-0.9991, 0.6676, -2.304), (-0.9991, 0.6676, -1.872), (0.2344, -1.179, -1.872), (0.2344, -1.179, -2.304), (0.4598, 1.11, -1.872), (0.4598, 1.11, -2.304), (-0.6676, 0.9991, -1.872), (-0.6676, 0.9991, -2.304), (-3.004e-09, -1.202, -1.872), (-3.004e-09, -1.202, -2.304), (0.6676, 0.9991, -1.872), (0.6676, 0.9991, -2.304), (-0.4598, 1.11, -1.872), (-0.4598, 1.11, -2.304), (-0.2344, -1.179, -1.872), (-0.2344, -1.179, -2.304), (0.8497, 0.8497, -1.872), (0.8497, 0.8497, -2.304), (-0.2344, 1.179, -1.872), (-0.2344, 1.179, -2.304), (-0.4598, -1.11, -1.872), (-0.4598, -1.11, -2.304), (0.9991, 0.6676, -1.872), (0.9991, 0.6676, -2.304), (-0.6676, -0.9991, -1.872), (-0.6676, -0.9991, -2.304), (1.11, 0.4598, -1.872), (1.11, 0.4598, -2.304), (-0.8497, -0.8497, -1.872), (-0.8497, -0.8497, -2.304), (1.179, 0.2344, -1.872), (1.179, 0.2344, -2.304), (-0.9991, -0.6676, -1.872), (-0.9991, -0.6676, -2.304), (1.202, 1.398e-07, -1.872), (1.202, 1.725e-07, -2.304), (-1.11, -0.4598, -1.872), (-1.11, -0.4598, -2.304), (1.179, -0.2344, -1.872), (1.179, -0.2344, -2.304), (-1.179, -0.2344, -1.872), (-1.179, -0.2344, -2.304), (1.11, -0.4598, -1.872), (1.11, -0.4598, -2.304), (-1.202, 1.398e-07, -1.872), (-1.202, 1.725e-07, -2.304), (0.9991, -0.6676, -1.872), (0.9991, -0.6676, -2.304), (-1.179, 0.2344, -1.872), (-1.179, 0.2344, -2.304), (0.8497, -0.8497, -1.872), (0.8497, -0.8497, -2.304), (-1.11, 0.4598, -1.872), (-1.11, 0.4598, -2.304)], [], [(62, 11, 10, 63), (60, 3, 2, 61), (58, 62, 63, 59), (56, 60, 61, 57), (54, 58, 59, 55), (52, 56, 57, 53), (50, 54, 55, 51), (48, 52, 53, 49), (46, 50, 51, 47), (44, 48, 49, 45), (42, 46, 47, 43), (40, 44, 45, 41), (38, 42, 43, 39), (36, 40, 41, 37), (34, 38, 39, 35), (32, 36, 37, 33), (30, 34, 35, 31), (28, 7, 6, 29), (26, 32, 33, 27), (24, 30, 31, 25), (22, 28, 29, 23), (20, 26, 27, 21), (18, 24, 25, 19), (16, 22, 23, 17), (14, 20, 21, 15), (12, 18, 19, 13), (8, 16, 17, 9), (4, 14, 15, 5), (0, 12, 13, 1), (11, 8, 9, 10), (7, 4, 5, 6), (3, 0, 1, 2), (10, 9, 17, 23, 29, 6, 5, 15, 21, 27, 33, 37, 41, 45, 49, 53, 57, 61, 2, 1, 13, 19, 25, 31, 35, 39, 43, 47, 51, 55, 59, 63), (11, 62, 58, 54, 50, 46, 42, 38, 34, 30, 24, 18, 12, 0, 3, 60, 56, 52, 48, 44, 40, 36, 32, 26, 20, 14, 4, 7, 28, 22, 16, 8)])
_uv = me_circle_014.uv_layers.new(name='UVMap')
_uv.uv.foreach_set('vector', [0.0, 0.0, 0.0, 0.0, 0.0, 0.0, 0.0, 0.0, 0.0, 0.0, 0.0, 0.0, 0.0, 0.0, 0.0, 0.0, 0.0, 0.0, 0.0, 0.0, 0.0, 0.0, 0.0, 0.0, 0.0, 0.0, 0.0, 0.0, 0.0, 0.0, 0.0, 0.0, 0.0, 0.0, 0.0, 0.0, 0.0, 0.0, 0.0, 0.0, 0.0, 0.0, 0.0, 0.0, 0.0, 0.0, 0.0, 0.0, 0.0, 0.0, 0.0, 0.0, 0.0, 0.0, 0.0, 0.0, 0.0, 0.0, 0.0, 0.0, 0.0, 0.0, 0.0, 0.0, 0.0, 0.0, 0.0, 0.0, 0.0, 0.0, 0.0, 0.0, 0.0, 0.0, 0.0, 0.0, 0.0, 0.0, 0.0, 0.0, 0.0, 0.0, 0.0, 0.0, 0.0, 0.0, 0.0, 0.0, 0.0, 0.0, 0.0, 0.0, 0.0, 0.0, 0.0, 0.0, 0.0, 0.0, 0.0, 0.0, 0.0, 0.0, 0.0, 0.0, 0.0, 0.0, 0.0, 0.0, 0.0, 0.0, 0.0, 0.0, 0.0, 0.0, 0.0, 0.0, 0.0, 0.0, 0.0, 0.0, 0.0, 0.0, 0.0, 0.0, 0.0, 0.0, 0.0, 0.0, 0.0, 0.0, 0.0, 0.0, 0.0, 0.0, 0.0, 0.0, 0.0, 0.0, 0.0, 0.0, 0.0, 0.0, 0.0, 0.0, 0.0, 0.0, 0.0, 0.0, 0.0, 0.0, 0.0, 0.0, 0.0, 0.0, 0.0, 0.0, 0.0, 0.0, 0.0, 0.0, 0.0, 0.0, 0.0, 0.0, 0.0, 0.0, 0.0, 0.0, 0.0, 0.0, 0.0, 0.0, 0.0, 0.0, 0.0, 0.0, 0.0, 0.0, 0.0, 0.0, 0.0, 0.0, 0.0, 0.0, 0.0, 0.0, 0.0, 0.0, 0.0, 0.0, 0.0, 0.0, 0.0, 0.0, 0.0, 0.0, 0.0, 0.0, 0.0, 0.0, 0.0, 0.0, 0.0, 0.0, 0.0, 0.0, 0.0, 0.0, 0.0, 0.0, 0.0, 0.0, 0.0, 0.0, 0.0, 0.0, 0.0, 0.0, 0.0, 0.0, 0.0, 0.0, 0.0, 0.0, 0.0, 0.0, 0.0, 0.0, 0.0, 0.0, 0.0, 0.0, 0.0, 0.0, 0.0, 0.0, 0.0, 0.0, 0.0, 0.0, 0.0, 0.0, 0.0, 0.0, 0.0, 0.0, 0.0, 0.0, 0.0, 0.0, 0.0, 0.0, 0.0, 0.0, 0.0, 0.0, 0.0, 0.0, 0.0, 0.0, 0.0, 0.0, 0.0, 0.0, 0.0, 0.0, 0.0, 0.0, 0.0, 0.0, 0.0, 0.0, 0.0, 0.0, 0.0, 0.0, 0.0, 0.0, 0.0, 0.0, 0.0, 0.0, 0.0, 0.0, 0.0, 0.0, 0.0, 0.0, 0.0, 0.0, 0.0, 0.0, 0.0, 0.0, 0.0, 0.0, 0.0, 0.0, 0.0, 0.0, 0.0, 0.0, 0.0, 0.0, 0.0, 0.0, 0.0, 0.0, 0.0, 0.0, 0.0, 0.0, 0.0, 0.0, 0.0, 0.0, 0.0, 0.0, 0.0, 0.0, 0.0, 0.0, 0.0, 0.0, 0.0, 0.0, 0.0, 0.0, 0.0, 0.0, 0.0, 0.0, 0.0, 0.0, 0.0, 0.0, 0.0, 0.0, 0.0, 0.0, 0.0, 0.0, 0.0, 0.0, 0.0, 0.0, 0.0, 0.0, 0.0, 0.0, 0.0, 0.0, 0.0, 0.0, 0.0, 0.0, 0.0, 0.0, 0.0, 0.0, 0.0, 0.0, 0.0, 0.0, 0.0, 0.0, 0.0, 0.0, 0.0, 0.0, 0.0, 0.0, 0.0, 0.0, 0.0, 0.0, 0.0, 0.0, 0.0, 0.0, 0.0, 0.0, 0.0, 0.0])
me_circle_014.materials.append(mat_material_001)
me_circle_014.update()
me_circle_015 = bpy.data.meshes.new('Circle.015')
me_circle_015.from_pydata([(0.4598, -1.11, -1.44), (0.4598, -1.11, -1.872), (0.6676, -0.9991, -1.872), (0.6676, -0.9991, -1.44), (0.2344, 1.179, -1.44), (0.2344, 1.179, -1.872), (-3.004e-09, 1.202, -1.872), (-3.004e-09, 1.202, -1.44), (-0.8497, 0.8497, -1.44), (-0.8497, 0.8497, -1.872), (-0.9991, 0.6676, -1.872), (-0.9991, 0.6676, -1.44), (0.2344, -1.179, -1.44), (0.2344, -1.179, -1.872), (0.4598, 1.11, -1.44), (0.4598, 1.11, -1.872), (-0.6676, 0.9991, -1.44), (-0.6676, 0.9991, -1.872), (-3.004e-09, -1.202, -1.44), (-3.004e-09, -1.202, -1.872), (0.6676, 0.9991, -1.44), (0.6676, 0.9991, -1.872), (-0.4598, 1.11, -1.44), (-0.4598, 1.11, -1.872), (-0.2344, -1.179, -1.44), (-0.2344, -1.179, -1.872), (0.8497, 0.8497, -1.44), (0.8497, 0.8497, -1.872), (-0.2344, 1.179, -1.44), (-0.2344, 1.179, -1.872), (-0.4598, -1.11, -1.44), (-0.4598, -1.11, -1.872), (0.9991, 0.6676, -1.44), (0.9991, 0.6676, -1.872), (-0.6676, -0.9991, -1.44), (-0.6676, -0.9991, -1.872), (1.11, 0.4598, -1.44), (1.11, 0.4598, -1.872), (-0.8497, -0.8497, -1.44), (-0.8497, -0.8497, -1.872), (1.179, 0.2344, -1.44), (1.179, 0.2344, -1.872), (-0.9991, -0.6676, -1.44), (-0.9991, -0.6676, -1.872), (1.202, 1.072e-07, -1.44), (1.202, 1.398e-07, -1.872), (-1.11, -0.4598, -1.44), (-1.11, -0.4598, -1.872), (1.179, -0.2344, -1.44), (1.179, -0.2344, -1.872), (-1.179, -0.2344, -1.44), (-1.179, -0.2344, -1.872), (1.11, -0.4598, -1.44), (1.11, -0.4598, -1.872), (-1.202, 1.072e-07, -1.44), (-1.202, 1.398e-07, -1.872), (0.9991, -0.6676, -1.44), (0.9991, -0.6676, -1.872), (-1.179, 0.2344, -1.44), (-1.179, 0.2344, -1.872), (0.8497, -0.8497, -1.44), (0.8497, -0.8497, -1.872), (-1.11, 0.4598, -1.44), (-1.11, 0.4598, -1.872)], [], [(62, 11, 10, 63), (60, 3, 2, 61), (58, 62, 63, 59), (56, 60, 61, 57), (54, 58, 59, 55), (52, 56, 57, 53), (50, 54, 55, 51), (48, 52, 53, 49), (46, 50, 51, 47), (44, 48, 49, 45), (42, 46, 47, 43), (40, 44, 45, 41), (38, 42, 43, 39), (36, 40, 41, 37), (34, 38, 39, 35), (32, 36, 37, 33), (30, 34, 35, 31), (28, 7, 6, 29), (26, 32, 33, 27), (24, 30, 31, 25), (22, 28, 29, 23), (20, 26, 27, 21), (18, 24, 25, 19), (16, 22, 23, 17), (14, 20, 21, 15), (12, 18, 19, 13), (8, 16, 17, 9), (4, 14, 15, 5), (0, 12, 13, 1), (11, 8, 9, 10), (7, 4, 5, 6), (3, 0, 1, 2), (10, 9, 17, 23, 29, 6, 5, 15, 21, 27, 33, 37, 41, 45, 49, 53, 57, 61, 2, 1, 13, 19, 25, 31, 35, 39, 43, 47, 51, 55, 59, 63), (11, 62, 58, 54, 50, 46, 42, 38, 34, 30, 24, 18, 12, 0, 3, 60, 56, 52, 48, 44, 40, 36, 32, 26, 20, 14, 4, 7, 28, 22, 16, 8)])
_uv = me_circle_015.uv_layers.new(name='UVMap')
_uv.uv.foreach_set('vector', [0.0, 0.0, 0.0, 0.0, 0.0, 0.0, 0.0, 0.0, 0.0, 0.0, 0.0, 0.0, 0.0, 0.0, 0.0, 0.0, 0.0, 0.0, 0.0, 0.0, 0.0, 0.0, 0.0, 0.0, 0.0, 0.0, 0.0, 0.0, 0.0, 0.0, 0.0, 0.0, 0.0, 0.0, 0.0, 0.0, 0.0, 0.0, 0.0, 0.0, 0.0, 0.0, 0.0, 0.0, 0.0, 0.0, 0.0, 0.0, 0.0, 0.0, 0.0, 0.0, 0.0, 0.0, 0.0, 0.0, 0.0, 0.0, 0.0, 0.0, 0.0, 0.0, 0.0, 0.0, 0.0, 0.0, 0.0, 0.0, 0.0, 0.0, 0.0, 0.0, 0.0, 0.0, 0.0, 0.0, 0.0, 0.0, 0.0, 0.0, 0.0, 0.0, 0.0, 0.0, 0.0, 0.0, 0.0, 0.0, 0.0, 0.0, 0.0, 0.0, 0.0, 0.0, 0.0, 0.0, 0.0, 0.0, 0.0, 0.0, 0.0, 0.0, 0.0, 0.0, 0.0, 0.0, 0.0, 0.0, 0.0, 0.0, 0.0, 0.0, 0.0, 0.0, 0.0, 0.0, 0.0, 0.0, 0.0, 0.0, 0.0, 0.0, 0.0, 0.0, 0.0, 0.0, 0.0, 0.0, 0.0, 0.0, 0.0, 0.0, 0.0, 0.0, 0.0, 0.0, 0.0, 0.0, 0.0, 0.0, 0.0, 0.0, 0.0, 0.0, 0.0, 0.0, 0.0, 0.0, 0.0, 0.0, 0.0, 0.0, 0.0, 0.0, 0.0, 0.0, 0.0, 0.0, 0.0, 0.0, 0.0, 0.0, 0.0, 0.0, 0.0, 0.0, 0.0, 0.0, 0.0, 0.0, 0.0, 0.0, 0.0, 0.0, 0.0, 0.0, 0.0, 0.0, 0.0, 0.0, 0.0, 0.0, 0.0, 0.0, 0.0, 0.0, 0.0, 0.0, 0.0, 0.0, 0.0, 0.0, 0.0, 0.0, 0.0, 0.0, 0.0, 0.0, 0.0, 0.0, 0.0, 0.0, 0.0, 0.0, 0.0, 0.0, 0.0, 0.0, 0.0, 0.0, 0.0, 0.0, 0.0, 0.0, 0.0, 0.0, 0.0, 0.0, 0.0, 0.0, 0.0, 0.0, 0.0, 0.0, 0.0, 0.0, 0.0, 0.0, 0.0, 0.0, 0.0, 0.0, 0.0, 0.0, 0.0, 0.0, 0.0, 0.0, 0.0, 0.0, 0.0, 0.0, 0.0, 0.0, 0.0, 0.0, 0.0, 0.0, 0.0, 0.0, 0.0, 0.0, 0.0, 0.0, 0.0, 0.0, 0.0, 0.0, 0.0, 0.0, 0.0, 0.0, 0.0, 0.0, 0.0, 0.0, 0.0, 0.0, 0.0, 0.0, 0.0, 0.0, 0.0, 0.0, 0.0, 0.0, 0.0, 0.0, 0.0, 0.0, 0.0, 0.0, 0.0, 0.0, 0.0, 0.0, 0.0, 0.0, 0.0, 0.0, 0.0, 0.0, 0.0, 0.0, 0.0, 0.0, 0.0, 0.0, 0.0, 0.0, 0.0, 0.0, 0.0, 0.0, 0.0, 0.0, 0.0, 0.0, 0.0, 0.0, 0.0, 0.0, 0.0, 0.0, 0.0, 0.0, 0.0, 0.0, 0.0, 0.0, 0.0, 0.0, 0.0, 0.0, 0.0, 0.0, 0.0, 0.0, 0.0, 0.0, 0.0, 0.0, 0.0, 0.0, 0.0, 0.0, 0.0, 0.0, 0.0, 0.0, 0.0, 0.0, 0.0, 0.0, 0.0, 0.0, 0.0, 0.0, 0.0, 0.0, 0.0, 0.0, 0.0, 0.0, 0.0, 0.0, 0.0, 0.0, 0.0, 0.0, 0.0, 0.0, 0.0, 0.0, 0.0, 0.0, 0.0, 0.0, 0.0, 0.0, 0.0, 0.0, 0.0, 0.0, 0.0, 0.0, 0.0, 0.0, 0.0, 0.0, 0.0, 0.0, 0.0, 0.0])
me_circle_015.materials.append(mat_material_001)
me_circle_015.update()
me_circle_016 = bpy.data.meshes.new('Circle.016')
me_circle_016.from_pydata([(0.4598, 1.11, -1.008), (0.6676, 0.9991, -1.008), (0.8497, 0.8497, -1.008), (0.9991, 0.6676, -1.008), (1.11, 0.4598, -1.008), (1.179, 0.2344, -1.008), (1.202, 7.458e-08, -1.008), (1.179, -0.2344, -1.008), (1.11, -0.4598, -1.008), (0.9991, -0.6676, -1.008), (0.8497, -0.8497, -1.008), (0.6676, -0.9991, -1.008), (0.4598, -1.11, -1.008), (0.2344, -1.179, -1.008), (-3.004e-09, -1.202, -1.008), (-0.2344, -1.179, -1.008), (-0.4598, -1.11, -1.008), (-0.6676, -0.9991, -1.008), (-0.8497, -0.8497, -1.008), (-0.9991, -0.6676, -1.008), (-1.11, -0.4598, -1.008), (-1.179, -0.2344, -1.008), (-1.202, 7.458e-08, -1.008), (-1.179, 0.2344, -1.008), (-1.11, 0.4598, -1.008), (-0.9991, 0.6676, -1.008), (-0.8497, 0.8497, -1.008), (-0.6676, 0.9991, -1.008), (-0.4598, 1.11, -1.008), (-0.2344, 1.179, -1.008), (-3.004e-09, 1.202, -1.008), (0.2344, 1.179, -1.008), (0.4598, -1.11, -1.44), (0.6676, -0.9991, -1.44), (0.2344, 1.179, -1.44), (-3.004e-09, 1.202, -1.44), (-0.8497, 0.8497, -1.44), (-0.9991, 0.6676, -1.44), (0.2344, -1.179, -1.44), (0.4598, 1.11, -1.44), (-0.6676, 0.9991, -1.44), (-3.004e-09, -1.202, -1.44), (0.6676, 0.9991, -1.44), (-0.4598, 1.11, -1.44), (-0.2344, -1.179, -1.44), (0.8497, 0.8497, -1.44), (-0.2344, 1.179, -1.44), (-0.4598, -1.11, -1.44), (0.9991, 0.6676, -1.44), (-0.6676, -0.9991, -1.44), (1.11, 0.4598, -1.44), (-0.8497, -0.8497, -1.44), (1.179, 0.2344, -1.44), (-0.9991, -0.6676, -1.44), (1.202, 1.072e-07, -1.44), (-1.11, -0.4598, -1.44), (1.179, -0.2344, -1.44), (-1.179, -0.2344, -1.44), (1.11, -0.4598, -1.44), (-1.202, 1.072e-07, -1.44), (0.9991, -0.6676, -1.44), (-1.179, 0.2344, -1.44), (0.8497, -0.8497, -1.44), (-1.11, 0.4598, -1.44)], [], [(24, 25, 37, 63), (10, 11, 33, 62), (23, 24, 63, 61), (9, 10, 62, 60), (22, 23, 61, 59), (8, 9, 60, 58), (21, 22, 59, 57), (7, 8, 58, 56), (20, 21, 57, 55), (6, 7, 56, 54), (19, 20, 55, 53), (5, 6, 54, 52), (18, 19, 53, 51), (4, 5, 52, 50), (17, 18, 51, 49), (3, 4, 50, 48), (16, 17, 49, 47), (29, 30, 35, 46), (2, 3, 48, 45), (15, 16, 47, 44), (28, 29, 46, 43), (1, 2, 45, 42), (14, 15, 44, 41), (27, 28, 43, 40), (0, 1, 42, 39), (13, 14, 41, 38), (26, 27, 40, 36), (31, 0, 39, 34), (12, 13, 38, 32), (25, 26, 36, 37), (30, 31, 34, 35), (11, 12, 32, 33), (37, 36, 40, 43, 46, 35, 34, 39, 42, 45, 48, 50, 52, 54, 56, 58, 60, 62, 33, 32, 38, 41, 44, 47, 49, 51, 53, 55, 57, 59, 61, 63), (30, 29, 28, 27, 26, 25, 24, 23, 22, 21, 20, 19, 18, 17, 16, 15, 14, 13, 12, 11, 10, 9, 8, 7, 6, 5, 4, 3, 2, 1, 0, 31)])
_uv = me_circle_016.uv_layers.new(name='UVMap')
_uv.uv.foreach_set('vector', [0.0, 0.0, 0.0, 0.0, 0.0, 0.0, 0.0, 0.0, 0.0, 0.0, 0.0, 0.0, 0.0, 0.0, 0.0, 0.0, 0.0, 0.0, 0.0, 0.0, 0.0, 0.0, 0.0, 0.0, 0.0, 0.0, 0.0, 0.0, 0.0, 0.0, 0.0, 0.0, 0.0, 0.0, 0.0, 0.0, 0.0, 0.0, 0.0, 0.0, 0.0, 0.0, 0.0, 0.0, 0.0, 0.0, 0.0, 0.0, 0.0, 0.0, 0.0, 0.0, 0.0, 0.0, 0.0, 0.0, 0.0, 0.0, 0.0, 0.0, 0.0, 0.0, 0.0, 0.0, 0.0, 0.0, 0.0, 0.0, 0.0, 0.0, 0.0, 0.0, 0.0, 0.0, 0.0, 0.0, 0.0, 0.0, 0.0, 0.0, 0.0, 0.0, 0.0, 0.0, 0.0, 0.0, 0.0, 0.0, 0.0, 0.0, 0.0, 0.0, 0.0, 0.0, 0.0, 0.0, 0.0, 0.0, 0.0, 0.0, 0.0, 0.0, 0.0, 0.0, 0.0, 0.0, 0.0, 0.0, 0.0, 0.0, 0.0, 0.0, 0.0, 0.0, 0.0, 0.0, 0.0, 0.0, 0.0, 0.0, 0.0, 0.0, 0.0, 0.0, 0.0, 0.0, 0.0, 0.0, 0.0, 0.0, 0.0, 0.0, 0.0, 0.0, 0.0, 0.0, 0.0, 0.0, 0.0, 0.0, 0.0, 0.0, 0.0, 0.0, 0.0, 0.0, 0.0, 0.0, 0.0, 0.0, 0.0, 0.0, 0.0, 0.0, 0.0, 0.0, 0.0, 0.0, 0.0, 0.0, 0.0, 0.0, 0.0, 0.0, 0.0, 0.0, 0.0, 0.0, 0.0, 0.0, 0.0, 0.0, 0.0, 0.0, 0.0, 0.0, 0.0, 0.0, 0.0, 0.0, 0.0, 0.0, 0.0, 0.0, 0.0, 0.0, 0.0, 0.0, 0.0, 0.0, 0.0, 0.0, 0.0, 0.0, 0.0, 0.0, 0.0, 0.0, 0.0, 0.0, 0.0, 0.0, 0.0, 0.0, 0.0, 0.0, 0.0, 0.0, 0.0, 0.0, 0.0, 0.0, 0.0, 0.0, 0.0, 0.0, 0.0, 0.0, 0.0, 0.0, 0.0, 0.0, 0.0, 0.0, 0.0, 0.0, 0.0, 0.0, 0.0, 0.0, 0.0, 0.0, 0.0, 0.0, 0.0, 0.0, 0.0, 0.0, 0.0, 0.0, 0.0, 0.0, 0.0, 0.0, 0.0, 0.0, 0.0, 0.0, 0.0, 0.0, 0.0, 0.0, 0.0, 0.0, 0.0, 0.0, 0.0, 0.0, 0.0, 0.0, 0.0, 0.0, 0.0, 0.0, 0.0, 0.0, 0.0, 0.0, 0.0, 0.0, 0.0, 0.0, 0.0, 0.0, 0.0, 0.0, 0.0, 0.0, 0.0, 0.0, 0.0, 0.0, 0.0, 0.0, 0.0, 0.0, 0.0, 0.0, 0.0, 0.0, 0.0, 0.0, 0.0, 0.0, 0.0, 0.0, 0.0, 0.0, 0.0, 0.0, 0.0, 0.0, 0.0, 0.0, 0.0, 0.0, 0.0, 0.0, 0.0, 0.0, 0.0, 0.0, 0.0, 0.0, 0.0, 0.0, 0.0, 0.0, 0.0, 0.0, 0.0, 0.0, 0.0, 0.0, 0.0, 0.0, 0.0, 0.0, 0.0, 0.0, 0.0, 0.0, 0.0, 0.0, 0.0, 0.0, 0.0, 0.0, 0.0, 0.0, 0.0, 0.0, 0.0, 0.0, 0.0, 0.0, 0.0, 0.0, 0.0, 0.0, 0.0, 0.0, 0.0, 0.0, 0.0, 0.0, 0.0, 0.0, 0.0, 0.0, 0.0, 0.0, 0.0, 0.0, 0.0, 0.0, 0.0, 0.0, 0.0, 0.0, 0.0, 0.0, 0.0, 0.0, 0.0, 0.0, 0.0, 0.0, 0.0, 0.0, 0.0, 0.0, 0.0, 0.0])
me_circle_016.materials.append(mat_material_001)
me_circle_016.update()
me_circle_017 = bpy.data.meshes.new('Circle.017')
me_circle_017.from_pydata([(0.4598, 1.11, -1.008), (0.6676, 0.9991, -1.008), (0.8497, 0.8497, -1.008), (0.9991, 0.6676, -1.008), (1.11, 0.4598, -1.008), (1.179, 0.2344, -1.008), (1.202, 7.458e-08, -1.008), (1.179, -0.2344, -1.008), (1.11, -0.4598, -1.008), (0.9991, -0.6676, -1.008), (0.8497, -0.8497, -1.008), (0.6676, -0.9991, -1.008), (0.4598, -1.11, -1.008), (0.2344, -1.179, -1.008), (-3.004e-09, -1.202, -1.008), (-0.2344, -1.179, -1.008), (-0.4598, -1.11, -1.008), (-0.6676, -0.9991, -1.008), (-0.8497, -0.8497, -1.008), (-0.9991, -0.6676, -1.008), (-1.11, -0.4598, -1.008), (-1.179, -0.2344, -1.008), (-1.202, 7.458e-08, -1.008), (-1.179, 0.2344, -1.008), (-1.11, 0.4598, -1.008), (-0.9991, 0.6676, -1.008), (-0.8497, 0.8497, -1.008), (-0.6676, 0.9991, -1.008), (-0.4598, 1.11, -1.008), (-0.2344, 1.179, -1.008), (-3.004e-09, 1.202, -1.008), (0.2344, 1.179, -1.008), (0.6296, -0.9423, -0.6664), (-0.9423, 0.6296, -0.6664), (0.4337, -1.047, -0.6664), (0.2211, 1.112, -0.6664), (-0.8014, 0.8014, -0.6664), (0.2211, -1.112, -0.6664), (0.4337, 1.047, -0.6664), (-0.6296, 0.9423, -0.6664), (-1.987e-09, -1.133, -0.6664), (0.6296, 0.9423, -0.6664), (-0.4337, 1.047, -0.6664), (-0.2211, -1.112, -0.6664), (0.8014, 0.8014, -0.6664), (-0.2211, 1.112, -0.6664), (-1.987e-09, 1.133, -0.6664), (-0.4337, -1.047, -0.6664), (0.9423, 0.6296, -0.6664), (-0.6296, -0.9423, -0.6664), (1.047, 0.4337, -0.6664), (-0.8014, -0.8014, -0.6664), (1.112, 0.2211, -0.6664), (-0.9423, -0.6296, -0.6664), (1.133, 4.932e-08, -0.6664), (-1.047, -0.4337, -0.6664), (1.112, -0.2211, -0.6664), (-1.112, -0.2211, -0.6664), (1.047, -0.4337, -0.6664), (-1.133, 4.932e-08, -0.6664), (0.9423, -0.6296, -0.6664), (0.8014, -0.8014, -0.6664), (-1.112, 0.2211, -0.6664), (-1.047, 0.4337, -0.6664)], [], [(62, 63, 24, 23), (32, 34, 12, 11), (46, 35, 31, 30), (33, 36, 26, 25), (34, 37, 13, 12), (35, 38, 0, 31), (36, 39, 27, 26), (37, 40, 14, 13), (38, 41, 1, 0), (39, 42, 28, 27), (40, 43, 15, 14), (41, 44, 2, 1), (42, 45, 29, 28), (43, 47, 16, 15), (44, 48, 3, 2), (45, 46, 30, 29), (47, 49, 17, 16), (48, 50, 4, 3), (49, 51, 18, 17), (50, 52, 5, 4), (51, 53, 19, 18), (52, 54, 6, 5), (53, 55, 20, 19), (54, 56, 7, 6), (55, 57, 21, 20), (56, 58, 8, 7), (57, 59, 22, 21), (58, 60, 9, 8), (59, 62, 23, 22), (60, 61, 10, 9), (63, 33, 25, 24), (61, 32, 11, 10), (30, 31, 0, 1, 2, 3, 4, 5, 6, 7, 8, 9, 10, 11, 12, 13, 14, 15, 16, 17, 18, 19, 20, 21, 22, 23, 24, 25, 26, 27, 28, 29), (32, 61, 60, 58, 56, 54, 52, 50, 48, 44, 41, 38, 35, 46, 45, 42, 39, 36, 33, 63, 62, 59, 57, 55, 53, 51, 49, 47, 43, 40, 37, 34)])
_uv = me_circle_017.uv_layers.new(name='UVMap')
_uv.uv.foreach_set('vector', [0.0, 0.0, 0.0, 0.0, 0.0, 0.0, 0.0, 0.0, 0.0, 0.0, 0.0, 0.0, 0.0, 0.0, 0.0, 0.0, 0.0, 0.0, 0.0, 0.0, 0.0, 0.0, 0.0, 0.0, 0.0, 0.0, 0.0, 0.0, 0.0, 0.0, 0.0, 0.0, 0.0, 0.0, 0.0, 0.0, 0.0, 0.0, 0.0, 0.0, 0.0, 0.0, 0.0, 0.0, 0.0, 0.0, 0.0, 0.0, 0.0, 0.0, 0.0, 0.0, 0.0, 0.0, 0.0, 0.0, 0.0, 0.0, 0.0, 0.0, 0.0, 0.0, 0.0, 0.0, 0.0, 0.0, 0.0, 0.0, 0.0, 0.0, 0.0, 0.0, 0.0, 0.0, 0.0, 0.0, 0.0, 0.0, 0.0, 0.0, 0.0, 0.0, 0.0, 0.0, 0.0, 0.0, 0.0, 0.0, 0.0, 0.0, 0.0, 0.0, 0.0, 0.0, 0.0, 0.0, 0.0, 0.0, 0.0, 0.0, 0.0, 0.0, 0.0, 0.0, 0.0, 0.0, 0.0, 0.0, 0.0, 0.0, 0.0, 0.0, 0.0, 0.0, 0.0, 0.0, 0.0, 0.0, 0.0, 0.0, 0.0, 0.0, 0.0, 0.0, 0.0, 0.0, 0.0, 0.0, 0.0, 0.0, 0.0, 0.0, 0.0, 0.0, 0.0, 0.0, 0.0, 0.0, 0.0, 0.0, 0.0, 0.0, 0.0, 0.0, 0.0, 0.0, 0.0, 0.0, 0.0, 0.0, 0.0, 0.0, 0.0, 0.0, 0.0, 0.0, 0.0, 0.0, 0.0, 0.0, 0.0, 0.0, 0.0, 0.0, 0.0, 0.0, 0.0, 0.0, 0.0, 0.0, 0.0, 0.0, 0.0, 0.0, 0.0, 0.0, 0.0, 0.0, 0.0, 0.0, 0.0, 0.0, 0.0, 0.0, 0.0, 0.0, 0.0, 0.0, 0.0, 0.0, 0.0, 0.0, 0.0, 0.0, 0.0, 0.0, 0.0, 0.0, 0.0, 0.0, 0.0, 0.0, 0.0, 0.0, 0.0, 0.0, 0.0, 0.0, 0.0, 0.0, 0.0, 0.0, 0.0, 0.0, 0.0, 0.0, 0.0, 0.0, 0.0, 0.0, 0.0, 0.0, 0.0, 0.0, 0.0, 0.0, 0.0, 0.0, 0.0, 0.0, 0.0, 0.0, 0.0, 0.0, 0.0, 0.0, 0.0, 0.0, 0.0, 0.0, 0.0, 0.0, 0.0, 0.0, 0.0, 0.0, 0.0, 0.0, 0.0, 0.0, 0.0, 0.0, 0.0, 0.0, 0.0, 0.0, 0.0, 0.0, 0.0, 0.0, 0.0, 0.0, 0.0, 0.0, 0.0, 0.0, 0.0, 0.0, 0.0, 0.0, 0.0, 0.0, 0.0, 0.0, 0.0, 0.0, 0.0, 0.0, 0.0, 0.0, 0.0, 0.0, 0.0, 0.0, 0.0, 0.0, 0.0, 0.0, 0.0, 0.0, 0.0, 0.0, 0.0, 0.0, 0.0, 0.0, 0.0, 0.0, 0.0, 0.0, 0.0, 0.0, 0.0, 0.0, 0.0, 0.0, 0.0, 0.0, 0.0, 0.0, 0.0, 0.0, 0.0, 0.0, 0.0, 0.0, 0.0, 0.0, 0.0, 0.0, 0.0, 0.0, 0.0, 0.0, 0.0, 0.0, 0.0, 0.0, 0.0, 0.0, 0.0, 0.0, 0.0, 0.0, 0.0, 0.0, 0.0, 0.0, 0.0, 0.0, 0.0, 0.0, 0.0, 0.0, 0.0, 0.0, 0.0, 0.0, 0.0, 0.0, 0.0, 0.0, 0.0, 0.0, 0.0, 0.0, 0.0, 0.0, 0.0, 0.0, 0.0, 0.0, 0.0, 0.0, 0.0, 0.0, 0.0, 0.0, 0.0, 0.0, 0.0, 0.0, 0.0, 0.0, 0.0, 0.0, 0.0, 0.0, 0.0, 0.0, 0.0, 0.0, 0.0, 0.0])
me_circle_017.materials.append(mat_material_001)
me_circle_017.update()
me_circle_018 = bpy.data.meshes.new('Circle.018')
me_circle_018.from_pydata([(0.6296, -0.9423, -0.6664), (0.5923, -0.8864, -0.3305), (-0.9423, 0.6296, -0.6664), (-0.8864, 0.5923, -0.3305), (0.4337, -1.047, -0.6664), (0.408, -0.985, -0.3305), (0.2211, 1.112, -0.6664), (0.208, 1.046, -0.3305), (-0.8014, 0.8014, -0.6664), (-0.7539, 0.7539, -0.3305), (0.2211, -1.112, -0.6664), (0.208, -1.046, -0.3305), (0.4337, 1.047, -0.6664), (0.408, 0.985, -0.3305), (-0.6296, 0.9423, -0.6664), (-0.5923, 0.8864, -0.3305), (-1.987e-09, -1.133, -0.6664), (-9.852e-10, -1.066, -0.3305), (0.6296, 0.9423, -0.6664), (0.5923, 0.8864, -0.3305), (-0.4337, 1.047, -0.6664), (-0.408, 0.985, -0.3305), (-0.2211, -1.112, -0.6664), (-0.208, -1.046, -0.3305), (0.8014, 0.8014, -0.6664), (0.7539, 0.7539, -0.3305), (-0.2211, 1.112, -0.6664), (-0.208, 1.046, -0.3305), (-9.852e-10, 1.066, -0.3305), (-1.987e-09, 1.133, -0.6664), (-0.4337, -1.047, -0.6664), (-0.408, -0.985, -0.3305), (0.9423, 0.6296, -0.6664), (0.8864, 0.5923, -0.3305), (-0.6296, -0.9423, -0.6664), (-0.5923, -0.8864, -0.3305), (1.047, 0.4337, -0.6664), (0.985, 0.408, -0.3305), (-0.8014, -0.8014, -0.6664), (-0.7539, -0.7539, -0.3305), (1.112, 0.2211, -0.6664), (1.046, 0.208, -0.3305), (-0.9423, -0.6296, -0.6664), (-0.8864, -0.5923, -0.3305), (1.133, 4.932e-08, -0.6664), (1.066, 2.446e-08, -0.3305), (-1.047, -0.4337, -0.6664), (-0.985, -0.408, -0.3305), (1.112, -0.2211, -0.6664), (1.046, -0.208, -0.3305), (-1.112, -0.2211, -0.6664), (-1.046, -0.208, -0.3305), (1.047, -0.4337, -0.6664), (0.985, -0.408, -0.3305), (-1.133, 4.932e-08, -0.6664), (-1.066, 2.446e-08, -0.3305), (0.9423, -0.6296, -0.6664), (0.8864, -0.5923, -0.3305), (0.7539, -0.7539, -0.3305), (0.8014, -0.8014, -0.6664), (-1.112, 0.2211, -0.6664), (-1.046, 0.208, -0.3305), (-0.985, 0.408, -0.3305), (-1.047, 0.4337, -0.6664)], [], [(58, 1, 0, 59), (62, 3, 2, 63), (57, 58, 59, 56), (55, 61, 60, 54), (53, 57, 56, 52), (51, 55, 54, 50), (49, 53, 52, 48), (47, 51, 50, 46), (45, 49, 48, 44), (43, 47, 46, 42), (41, 45, 44, 40), (39, 43, 42, 38), (37, 41, 40, 36), (35, 39, 38, 34), (33, 37, 36, 32), (31, 35, 34, 30), (27, 28, 29, 26), (25, 33, 32, 24), (23, 31, 30, 22), (21, 27, 26, 20), (19, 25, 24, 18), (17, 23, 22, 16), (15, 21, 20, 14), (13, 19, 18, 12), (11, 17, 16, 10), (9, 15, 14, 8), (7, 13, 12, 6), (5, 11, 10, 4), (3, 9, 8, 2), (28, 7, 6, 29), (1, 5, 4, 0), (61, 62, 63, 60), (0, 4, 10, 16, 22, 30, 34, 38, 42, 46, 50, 54, 60, 63, 2, 8, 14, 20, 26, 29, 6, 12, 18, 24, 32, 36, 40, 44, 48, 52, 56, 59), (1, 58, 57, 53, 49, 45, 41, 37, 33, 25, 19, 13, 7, 28, 27, 21, 15, 9, 3, 62, 61, 55, 51, 47, 43, 39, 35, 31, 23, 17, 11, 5)])
_uv = me_circle_018.uv_layers.new(name='UVMap')
_uv.uv.foreach_set('vector', [0.0, 0.0, 0.0, 0.0, 0.0, 0.0, 0.0, 0.0, 0.0, 0.0, 0.0, 0.0, 0.0, 0.0, 0.0, 0.0, 0.0, 0.0, 0.0, 0.0, 0.0, 0.0, 0.0, 0.0, 0.0, 0.0, 0.0, 0.0, 0.0, 0.0, 0.0, 0.0, 0.0, 0.0, 0.0, 0.0, 0.0, 0.0, 0.0, 0.0, 0.0, 0.0, 0.0, 0.0, 0.0, 0.0, 0.0, 0.0, 0.0, 0.0, 0.0, 0.0, 0.0, 0.0, 0.0, 0.0, 0.0, 0.0, 0.0, 0.0, 0.0, 0.0, 0.0, 0.0, 0.0, 0.0, 0.0, 0.0, 0.0, 0.0, 0.0, 0.0, 0.0, 0.0, 0.0, 0.0, 0.0, 0.0, 0.0, 0.0, 0.0, 0.0, 0.0, 0.0, 0.0, 0.0, 0.0, 0.0, 0.0, 0.0, 0.0, 0.0, 0.0, 0.0, 0.0, 0.0, 0.0, 0.0, 0.0, 0.0, 0.0, 0.0, 0.0, 0.0, 0.0, 0.0, 0.0, 0.0, 0.0, 0.0, 0.0, 0.0, 0.0, 0.0, 0.0, 0.0, 0.0, 0.0, 0.0, 0.0, 0.0, 0.0, 0.0, 0.0, 0.0, 0.0, 0.0, 0.0, 0.0, 0.0, 0.0, 0.0, 0.0, 0.0, 0.0, 0.0, 0.0, 0.0, 0.0, 0.0, 0.0, 0.0, 0.0, 0.0, 0.0, 0.0, 0.0, 0.0, 0.0, 0.0, 0.0, 0.0, 0.0, 0.0, 0.0, 0.0, 0.0, 0.0, 0.0, 0.0, 0.0, 0.0, 0.0, 0.0, 0.0, 0.0, 0.0, 0.0, 0.0, 0.0, 0.0, 0.0, 0.0, 0.0, 0.0, 0.0, 0.0, 0.0, 0.0, 0.0, 0.0, 0.0, 0.0, 0.0, 0.0, 0.0, 0.0, 0.0, 0.0, 0.0, 0.0, 0.0, 0.0, 0.0, 0.0, 0.0, 0.0, 0.0, 0.0, 0.0, 0.0, 0.0, 0.0, 0.0, 0.0, 0.0, 0.0, 0.0, 0.0, 0.0, 0.0, 0.0, 0.0, 0.0, 0.0, 0.0, 0.0, 0.0, 0.0, 0.0, 0.0, 0.0, 0.0, 0.0, 0.0, 0.0, 0.0, 0.0, 0.0, 0.0, 0.0, 0.0, 0.0, 0.0, 0.0, 0.0, 0.0, 0.0, 0.0, 0.0, 0.0, 0.0, 0.0, 0.0, 0.0, 0.0, 0.0, 0.0, 0.0, 0.0, 0.0, 0.0, 0.0, 0.0, 0.0, 0.0, 0.0, 0.0, 0.0, 0.0, 0.0, 0.0, 0.0, 0.0, 0.0, 0.0, 0.0, 0.0, 0.0, 0.0, 0.0, 0.0, 0.0, 0.0, 0.0, 0.0, 0.0, 0.0, 0.0, 0.0, 0.0, 0.0, 0.0, 0.0, 0.0, 0.0, 0.0, 0.0, 0.0, 0.0, 0.0, 0.0, 0.0, 0.0, 0.0, 0.0, 0.0, 0.0, 0.0, 0.0, 0.0, 0.0, 0.0, 0.0, 0.0, 0.0, 0.0, 0.0, 0.0, 0.0, 0.0, 0.0, 0.0, 0.0, 0.0, 0.0, 0.0, 0.0, 0.0, 0.0, 0.0, 0.0, 0.0, 0.0, 0.0, 0.0, 0.0, 0.0, 0.0, 0.0, 0.0, 0.0, 0.0, 0.0, 0.0, 0.0, 0.0, 0.0, 0.0, 0.0, 0.0, 0.0, 0.0, 0.0, 0.0, 0.0, 0.0, 0.0, 0.0, 0.0, 0.0, 0.0, 0.0, 0.0, 0.0, 0.0, 0.0, 0.0, 0.0, 0.0, 0.0, 0.0, 0.0, 0.0, 0.0, 0.0, 0.0, 0.0, 0.0, 0.0, 0.0, 0.0, 0.0, 0.0, 0.0, 0.0, 0.0, 0.0, 0.0, 0.0, 0.0, 0.0, 0.0, 0.0])
me_circle_018.materials.append(mat_material_001)
me_circle_018.update()

# ---- objects
ob_kusok15 = bpy.data.objects.new('kusok15', me_circle_009)
ob_kusok14 = bpy.data.objects.new('kusok14', me_circle_010)
ob_kusok13 = bpy.data.objects.new('kusok13', me_circle_011)
ob_kusok12 = bpy.data.objects.new('kusok12', me_circle_012)
ob_kusok11 = bpy.data.objects.new('kusok11', me_circle_013)
ob_kusok10 = bpy.data.objects.new('kusok10', me_circle_014)
ob_kusok9 = bpy.data.objects.new('kusok9', me_circle_015)
ob_kusok8 = bpy.data.objects.new('kusok8', me_circle_016)
ob_kusok7 = bpy.data.objects.new('kusok7', me_circle_017)
ob_kusok6 = bpy.data.objects.new('kusok6', me_circle_018)

# ---- transforms, parenting, visibility, modifiers, constraints
ob_kusok15.location = (0.07528, 0.5175, 0.003384)
ob_kusok15.rotation_euler = (1.571, -0.0, 0.0)
ob_kusok15.scale = (0.1367, 0.1367, 0.1367)
ob_kusok14.location = (0.07528, 0.5175, 0.003384)
ob_kusok14.rotation_euler = (1.571, -0.0, 0.0)
ob_kusok14.scale = (0.1367, 0.1367, 0.1367)
ob_kusok13.location = (0.07528, 0.5175, 0.003384)
ob_kusok13.rotation_euler = (1.571, -0.0, 0.0)
ob_kusok13.scale = (0.1367, 0.1367, 0.1367)
ob_kusok12.location = (0.07528, 0.5175, 0.003384)
ob_kusok12.rotation_euler = (1.571, -0.0, 0.0)
ob_kusok12.scale = (0.1367, 0.1367, 0.1367)
ob_kusok11.location = (0.07528, 0.5175, 0.003384)
ob_kusok11.rotation_euler = (1.571, -0.0, 0.0)
ob_kusok11.scale = (0.1367, 0.1367, 0.1367)
ob_kusok10.location = (0.07528, 0.5175, 0.003384)
ob_kusok10.rotation_euler = (1.571, -0.0, 0.0)
ob_kusok10.scale = (0.1367, 0.1367, 0.1367)
ob_kusok9.location = (0.07528, 0.5175, 0.003384)
ob_kusok9.rotation_euler = (1.571, -0.0, 0.0)
ob_kusok9.scale = (0.1367, 0.1367, 0.1367)
ob_kusok8.location = (0.07528, 0.5175, 0.003384)
ob_kusok8.rotation_euler = (1.571, -0.0, 0.0)
ob_kusok8.scale = (0.1367, 0.1367, 0.1367)
ob_kusok7.location = (0.07528, 0.4134, -0.1281)
ob_kusok7.rotation_euler = (2.729, 2.034e-16, 1.33e-16)
ob_kusok7.scale = (0.1367, 0.1367, 0.1367)
ob_kusok6.location = (0.07528, 0.4134, -0.1281)
ob_kusok6.rotation_euler = (2.729, 2.034e-16, 1.33e-16)
ob_kusok6.scale = (0.1367, 0.1367, 0.1367)

# ---- collection membership
col_collection.objects.link(ob_kusok15)
col_collection.objects.link(ob_kusok14)
col_collection.objects.link(ob_kusok13)
col_collection.objects.link(ob_kusok12)
col_collection.objects.link(ob_kusok11)
col_collection.objects.link(ob_kusok10)
col_collection.objects.link(ob_kusok9)
col_collection.objects.link(ob_kusok8)
col_collection.objects.link(ob_kusok7)
col_collection.objects.link(ob_kusok6)

# ---- scene / render settings (as saved in the file)
scene.frame_start = 1; scene.frame_end = 250; scene.frame_set(1)
scene.render.engine = 'BLENDER_EEVEE_NEXT'
scene.cycles.sampling_pattern = 'TABULATED_SOBOL'
scene.cycles.use_light_tree = False
scene.view_settings.view_transform = 'Filmic'
bpy.context.view_layer.update()

# ---- added for rendering (the .blend has no active camera and no usable light): camera, sun
cam_auto = bpy.data.cameras.new('AutoCamera')
cam_auto.lens = 50.0
cam_auto.sensor_width = 36.0
cam_auto.clip_end = 1000.0
ob_auto_camera = bpy.data.objects.new('AutoCamera', cam_auto)
scene.collection.objects.link(ob_auto_camera)
ob_auto_camera.location = (0.962045, -0.355386, 0.712796)
ob_auto_camera.rotation_euler = (1.09748, -7.21219e-08, 0.694738)
scene.camera = ob_auto_camera
light_auto_sun = bpy.data.lights.new('AutoSun', 'SUN')
light_auto_sun.energy = 3.0
light_auto_sun.angle = 0.0523599
ob_auto_sun = bpy.data.objects.new('AutoSun', light_auto_sun)
scene.collection.objects.link(ob_auto_sun)
ob_auto_sun.rotation_euler = (0.872665, 0.174533, 0.523599)
bpy.context.view_layer.update()
